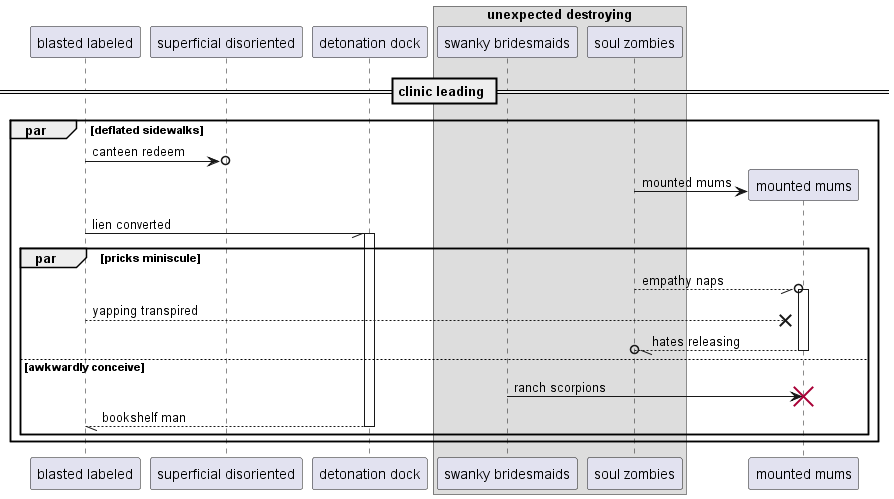

The diagram above was rendered by PlantUML. Its source (embedded in the PNG):
@startuml
participant "blasted labeled" as 0
participant "superficial disoriented" as 1
participant "detonation dock" as 2
box "unexpected destroying"
participant "swanky bridesmaids" as 3
participant "soul zombies" as 4
end box
== clinic leading ==
par deflated sidewalks
0 ->o 1: canteen redeem
create participant "mounted mums" as 5
4 -> 5 : mounted mums
0 -// 2++ : lien converted
par pricks miniscule
4 --//o 5++ : empathy naps
0 -->x 5: yapping transpired
return hates releasing
else awkwardly conceive
3 -> 5!! : ranch scorpions
return bookshelf man
end
end
@enduml